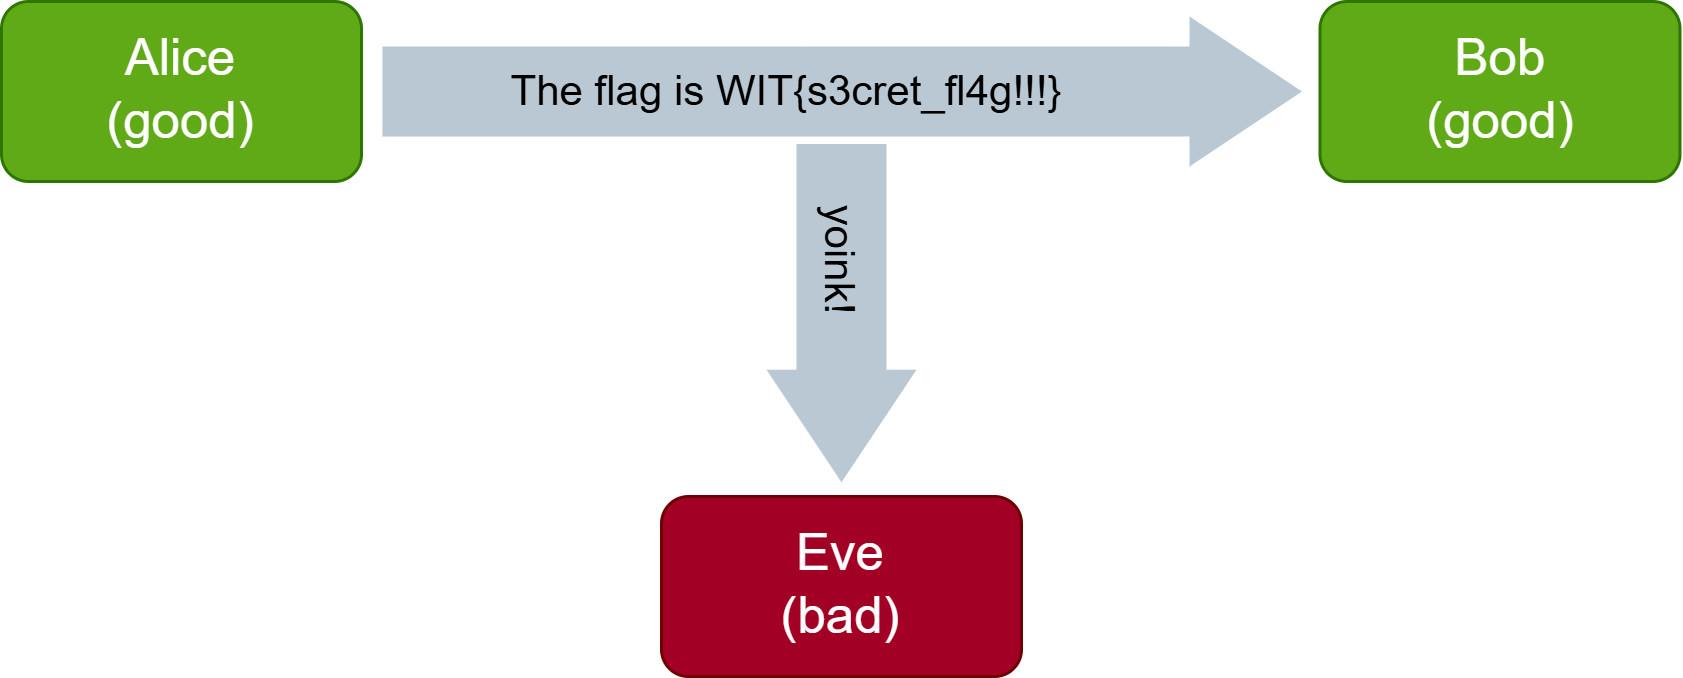

The diagram above was exported from draw.io. Its source (the exported page's mxGraphModel, read from the mxfile embedded in the PNG):
<mxGraphModel dx="1042" dy="562" grid="1" gridSize="10" guides="1" tooltips="1" connect="1" arrows="1" fold="1" page="1" pageScale="1" pageWidth="827" pageHeight="1169" math="0" shadow="0">
  <root>
    <mxCell id="0" />
    <mxCell id="1" parent="0" />
    <mxCell id="Y7yBcB4vDlEZDNTSAXc9-1" parent="1" style="rounded=1;whiteSpace=wrap;html=1;fillColor=#60a917;fontColor=#ffffff;strokeColor=light-dark(#2D7600,#1D2D13);" value="&lt;font style=&quot;font-size: 17px;&quot;&gt;Alice&lt;/font&gt;&lt;div&gt;&lt;font style=&quot;font-size: 17px;&quot;&gt;(good)&lt;/font&gt;&lt;/div&gt;" vertex="1">
      <mxGeometry height="60" width="120" x="80" y="200" as="geometry" />
    </mxCell>
    <mxCell id="Y7yBcB4vDlEZDNTSAXc9-2" parent="1" style="rounded=1;whiteSpace=wrap;html=1;fillColor=#60a917;fontColor=#ffffff;strokeColor=light-dark(#2D7600,#1D2D13);" value="&lt;span style=&quot;font-size: 17px;&quot;&gt;Bob&lt;/span&gt;&lt;br&gt;&lt;div&gt;&lt;font style=&quot;font-size: 17px;&quot;&gt;(good)&lt;/font&gt;&lt;/div&gt;" vertex="1">
      <mxGeometry height="60" width="120" x="519.5" y="200" as="geometry" />
    </mxCell>
    <mxCell id="Y7yBcB4vDlEZDNTSAXc9-5" parent="1" style="rounded=0;whiteSpace=wrap;html=1;strokeColor=none;fillColor=#bac8d3;" value="&lt;font style=&quot;font-size: 14px; color: rgb(0, 0, 0);&quot;&gt;The flag is WIT{s3cret_fl4g!!!}&lt;/font&gt;" vertex="1">
      <mxGeometry height="30" width="270" x="207" y="215" as="geometry" />
    </mxCell>
    <mxCell id="Y7yBcB4vDlEZDNTSAXc9-9" parent="1" style="triangle;whiteSpace=wrap;html=1;strokeColor=none;fillColor=#bac8d3;" value="" vertex="1">
      <mxGeometry height="50" width="37.5" x="476" y="205" as="geometry" />
    </mxCell>
    <mxCell id="Y7yBcB4vDlEZDNTSAXc9-10" parent="1" style="rounded=1;whiteSpace=wrap;html=1;fillColor=#a20025;fontColor=#ffffff;strokeColor=#6F0000;" value="&lt;span style=&quot;font-size: 17px;&quot;&gt;Eve&lt;/span&gt;&lt;div&gt;&lt;span style=&quot;font-size: 17px;&quot;&gt;(bad)&lt;/span&gt;&lt;/div&gt;" vertex="1">
      <mxGeometry height="60" width="120" x="300" y="365" as="geometry" />
    </mxCell>
    <mxCell id="Y7yBcB4vDlEZDNTSAXc9-14" parent="1" style="rounded=0;whiteSpace=wrap;html=1;strokeColor=none;fillColor=#bac8d3;rotation=90;" value="&lt;font style=&quot;font-size: 14px; color: rgb(0, 0, 0);&quot;&gt;yoink!&lt;/font&gt;" vertex="1">
      <mxGeometry height="30" width="77" x="321.5" y="271" as="geometry" />
    </mxCell>
    <mxCell id="Y7yBcB4vDlEZDNTSAXc9-15" parent="1" style="triangle;whiteSpace=wrap;html=1;strokeColor=none;fillColor=#bac8d3;rotation=90;" value="" vertex="1">
      <mxGeometry height="50" width="37.5" x="341.25" y="316.5" as="geometry" />
    </mxCell>
  </root>
</mxGraphModel>